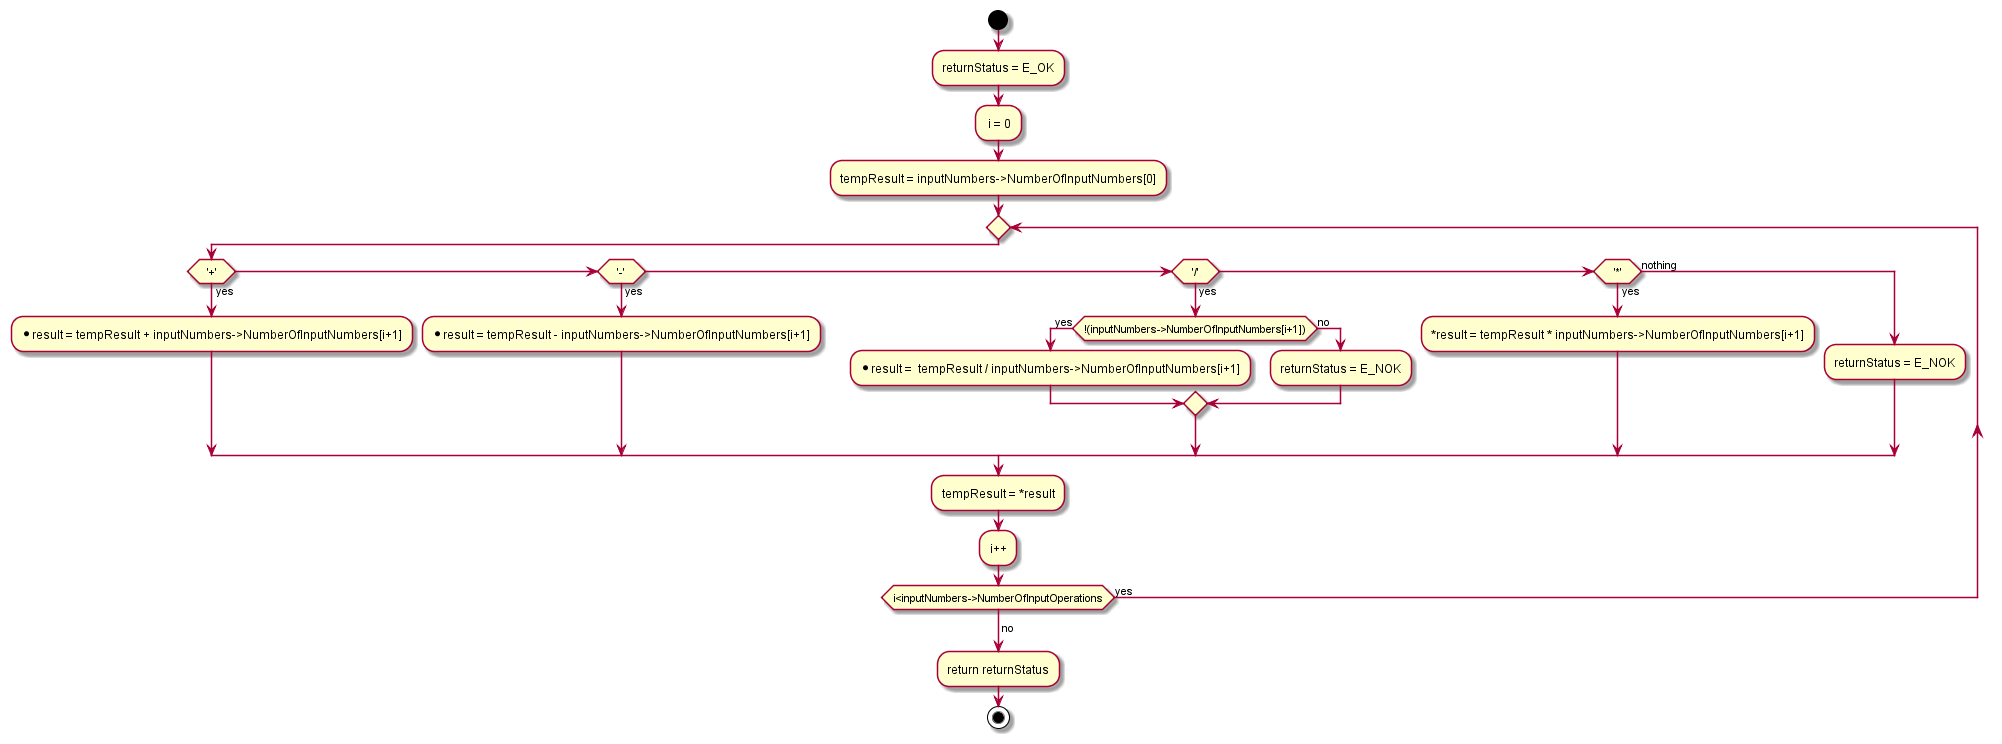

The diagram above was rendered by PlantUML. Its source (embedded in the PNG):
@startuml inline_umlgraph_1.png
start
:returnStatus = E_OK;
: i = 0;
:tempResult = inputNumbers->NumberOfInputNumbers[0];
repeat
  if ('+') then (yes)
  :*result = tempResult + inputNumbers->NumberOfInputNumbers[i+1];
elseif ('-') then (yes)
  :*result = tempResult - inputNumbers->NumberOfInputNumbers[i+1];
elseif ('/') then (yes)
  if (!(inputNumbers->NumberOfInputNumbers[i+1])) then (yes)
  :*result =  tempResult / inputNumbers->NumberOfInputNumbers[i+1];
else (no)
  :returnStatus = E_NOK;
endif
elseif ('*') then (yes)
  :*result = tempResult * inputNumbers->NumberOfInputNumbers[i+1];
else (nothing)
  :returnStatus = E_NOK;
endif
:tempResult = *result;
:i++;
repeat while (i<inputNumbers->NumberOfInputOperations) is (yes)
->no;
:return returnStatus;
stop
@enduml